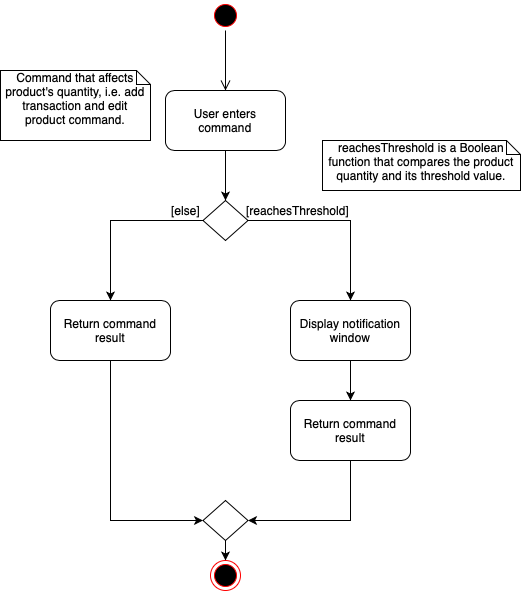

The diagram above was exported from draw.io. Its source (the exported page's mxGraphModel, read from the mxfile embedded in the PNG):
<mxGraphModel dx="1426" dy="842" grid="1" gridSize="10" guides="1" tooltips="1" connect="1" arrows="1" fold="1" page="1" pageScale="1" pageWidth="827" pageHeight="1169" math="0" shadow="0">
  <root>
    <mxCell id="II-4D7D_iTSpa5d19tJt-0" />
    <mxCell id="II-4D7D_iTSpa5d19tJt-1" parent="II-4D7D_iTSpa5d19tJt-0" />
    <mxCell id="II-4D7D_iTSpa5d19tJt-2" value="" style="ellipse;html=1;shape=endState;fillColor=#000000;strokeColor=#ff0000;" vertex="1" parent="II-4D7D_iTSpa5d19tJt-1">
      <mxGeometry x="460" y="600" width="30" height="30" as="geometry" />
    </mxCell>
    <mxCell id="II-4D7D_iTSpa5d19tJt-3" value="" style="ellipse;html=1;shape=startState;fillColor=#000000;strokeColor=#ff0000;" vertex="1" parent="II-4D7D_iTSpa5d19tJt-1">
      <mxGeometry x="460" y="40" width="30" height="30" as="geometry" />
    </mxCell>
    <mxCell id="II-4D7D_iTSpa5d19tJt-4" value="" style="edgeStyle=orthogonalEdgeStyle;html=1;verticalAlign=bottom;endArrow=open;endSize=8;strokeColor=#000000;" edge="1" parent="II-4D7D_iTSpa5d19tJt-1" source="II-4D7D_iTSpa5d19tJt-3">
      <mxGeometry relative="1" as="geometry">
        <mxPoint x="475" y="130" as="targetPoint" />
      </mxGeometry>
    </mxCell>
    <mxCell id="II-4D7D_iTSpa5d19tJt-5" value="" style="edgeStyle=orthogonalEdgeStyle;rounded=0;orthogonalLoop=1;jettySize=auto;html=1;" edge="1" parent="II-4D7D_iTSpa5d19tJt-1" source="II-4D7D_iTSpa5d19tJt-6">
      <mxGeometry relative="1" as="geometry">
        <mxPoint x="475" y="240" as="targetPoint" />
      </mxGeometry>
    </mxCell>
    <mxCell id="II-4D7D_iTSpa5d19tJt-6" value="User enters command" style="rounded=1;whiteSpace=wrap;html=1;strokeColor=#000000;" vertex="1" parent="II-4D7D_iTSpa5d19tJt-1">
      <mxGeometry x="415" y="130" width="120" height="60" as="geometry" />
    </mxCell>
    <mxCell id="II-4D7D_iTSpa5d19tJt-7" value="" style="rhombus;whiteSpace=wrap;html=1;strokeColor=#000000;" vertex="1" parent="II-4D7D_iTSpa5d19tJt-1">
      <mxGeometry x="452.5" y="240" width="45" height="40" as="geometry" />
    </mxCell>
    <mxCell id="II-4D7D_iTSpa5d19tJt-9" value="[else]" style="text;html=1;align=center;verticalAlign=middle;resizable=0;points=[];autosize=1;" vertex="1" parent="II-4D7D_iTSpa5d19tJt-1">
      <mxGeometry x="415" y="240" width="40" height="20" as="geometry" />
    </mxCell>
    <mxCell id="II-4D7D_iTSpa5d19tJt-10" value="" style="edgeStyle=orthogonalEdgeStyle;rounded=0;orthogonalLoop=1;jettySize=auto;html=1;entryX=0.5;entryY=0;entryDx=0;entryDy=0;" edge="1" parent="II-4D7D_iTSpa5d19tJt-1" target="OsaFLVNnTt5MfM_48Q2C-0">
      <mxGeometry relative="1" as="geometry">
        <mxPoint x="452.5" y="260" as="sourcePoint" />
        <mxPoint x="360" y="330" as="targetPoint" />
      </mxGeometry>
    </mxCell>
    <mxCell id="II-4D7D_iTSpa5d19tJt-11" value="[reachesThreshold]" style="text;html=1;align=center;verticalAlign=middle;resizable=0;points=[];autosize=1;" vertex="1" parent="II-4D7D_iTSpa5d19tJt-1">
      <mxGeometry x="487" y="240" width="120" height="20" as="geometry" />
    </mxCell>
    <mxCell id="II-4D7D_iTSpa5d19tJt-12" value="" style="edgeStyle=orthogonalEdgeStyle;rounded=0;orthogonalLoop=1;jettySize=auto;html=1;entryX=0.5;entryY=0;entryDx=0;entryDy=0;exitX=1;exitY=0.5;exitDx=0;exitDy=0;" edge="1" parent="II-4D7D_iTSpa5d19tJt-1" source="II-4D7D_iTSpa5d19tJt-7" target="6eD_X7HBi_xT7Oh7u_5C-0">
      <mxGeometry relative="1" as="geometry">
        <mxPoint x="460" y="270" as="sourcePoint" />
        <mxPoint x="595" y="310" as="targetPoint" />
      </mxGeometry>
    </mxCell>
    <mxCell id="II-4D7D_iTSpa5d19tJt-47" value="Command that affects product's quantity, i.e. add transaction and edit product command." style="shape=note;whiteSpace=wrap;html=1;size=14;verticalAlign=top;align=center;spacingTop=-6;" vertex="1" parent="II-4D7D_iTSpa5d19tJt-1">
      <mxGeometry x="250" y="110" width="150" height="70" as="geometry" />
    </mxCell>
    <mxCell id="II-4D7D_iTSpa5d19tJt-50" value="reachesThreshold is a Boolean function that compares the product quantity and its threshold value." style="shape=note;whiteSpace=wrap;html=1;size=14;verticalAlign=top;align=center;spacingTop=-6;" vertex="1" parent="II-4D7D_iTSpa5d19tJt-1">
      <mxGeometry x="572" y="180" width="198" height="50" as="geometry" />
    </mxCell>
    <mxCell id="OsaFLVNnTt5MfM_48Q2C-0" value="Return command result" style="rounded=1;whiteSpace=wrap;html=1;strokeColor=#000000;" vertex="1" parent="II-4D7D_iTSpa5d19tJt-1">
      <mxGeometry x="300" y="340" width="120" height="60" as="geometry" />
    </mxCell>
    <mxCell id="OsaFLVNnTt5MfM_48Q2C-4" value="Return command result" style="rounded=1;whiteSpace=wrap;html=1;strokeColor=#000000;" vertex="1" parent="II-4D7D_iTSpa5d19tJt-1">
      <mxGeometry x="540" y="440" width="120" height="60" as="geometry" />
    </mxCell>
    <mxCell id="6eD_X7HBi_xT7Oh7u_5C-0" value="Display notification window" style="rounded=1;whiteSpace=wrap;html=1;strokeColor=#000000;" vertex="1" parent="II-4D7D_iTSpa5d19tJt-1">
      <mxGeometry x="540" y="340" width="120" height="60" as="geometry" />
    </mxCell>
    <mxCell id="6eD_X7HBi_xT7Oh7u_5C-1" value="" style="endArrow=classic;html=1;exitX=0.5;exitY=1;exitDx=0;exitDy=0;" edge="1" parent="II-4D7D_iTSpa5d19tJt-1" source="6eD_X7HBi_xT7Oh7u_5C-0" target="OsaFLVNnTt5MfM_48Q2C-4">
      <mxGeometry width="50" height="50" relative="1" as="geometry">
        <mxPoint x="610" y="400" as="sourcePoint" />
        <mxPoint x="660" y="350" as="targetPoint" />
      </mxGeometry>
    </mxCell>
    <mxCell id="6eD_X7HBi_xT7Oh7u_5C-2" value="" style="rhombus;whiteSpace=wrap;html=1;strokeColor=#000000;" vertex="1" parent="II-4D7D_iTSpa5d19tJt-1">
      <mxGeometry x="452.5" y="540" width="45" height="40" as="geometry" />
    </mxCell>
    <mxCell id="h_cWzUmuL-EgznsDYbA2-0" value="" style="edgeStyle=orthogonalEdgeStyle;rounded=0;orthogonalLoop=1;jettySize=auto;html=1;strokeColor=#000000;exitX=0.5;exitY=1;exitDx=0;exitDy=0;entryX=1;entryY=0.5;entryDx=0;entryDy=0;" edge="1" parent="II-4D7D_iTSpa5d19tJt-1" source="OsaFLVNnTt5MfM_48Q2C-4" target="6eD_X7HBi_xT7Oh7u_5C-2">
      <mxGeometry relative="1" as="geometry">
        <mxPoint x="510" y="560" as="targetPoint" />
        <Array as="points">
          <mxPoint x="600" y="560" />
        </Array>
        <mxPoint x="600" y="530" as="sourcePoint" />
      </mxGeometry>
    </mxCell>
    <mxCell id="kghNM7SEIYmBEPjAYwCF-0" value="" style="edgeStyle=orthogonalEdgeStyle;rounded=0;orthogonalLoop=1;jettySize=auto;html=1;strokeColor=#000000;entryX=0;entryY=0.5;entryDx=0;entryDy=0;" edge="1" parent="II-4D7D_iTSpa5d19tJt-1" target="6eD_X7HBi_xT7Oh7u_5C-2">
      <mxGeometry relative="1" as="geometry">
        <mxPoint x="429.5" y="560" as="targetPoint" />
        <Array as="points">
          <mxPoint x="360" y="560" />
        </Array>
        <mxPoint x="360" y="400" as="sourcePoint" />
      </mxGeometry>
    </mxCell>
    <mxCell id="FaOc47ZPTVKqPBnWKI6n-1" value="" style="endArrow=classic;html=1;entryX=0.5;entryY=0;entryDx=0;entryDy=0;" edge="1" parent="II-4D7D_iTSpa5d19tJt-1" target="II-4D7D_iTSpa5d19tJt-2">
      <mxGeometry width="50" height="50" relative="1" as="geometry">
        <mxPoint x="475" y="580" as="sourcePoint" />
        <mxPoint x="525" y="530" as="targetPoint" />
      </mxGeometry>
    </mxCell>
  </root>
</mxGraphModel>